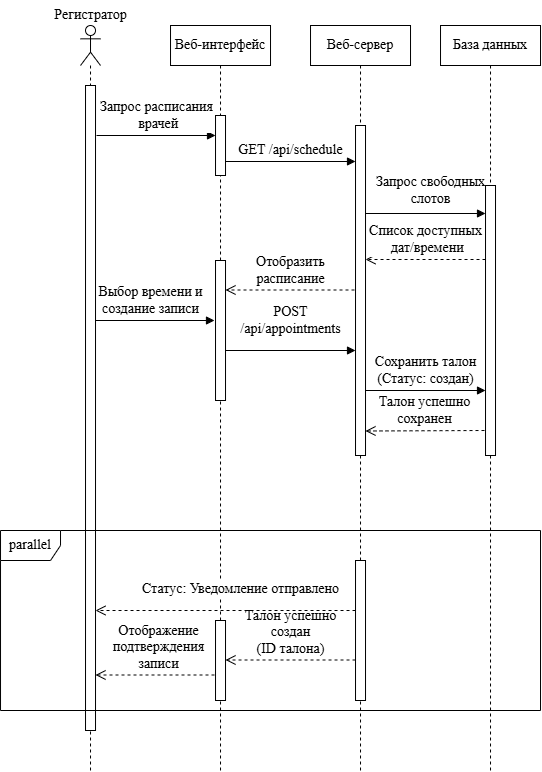

The diagram above was exported from draw.io. Its source (the exported page's mxGraphModel, read from the mxfile embedded in the PNG):
<mxGraphModel dx="982" dy="685" grid="1" gridSize="10" guides="1" tooltips="1" connect="1" arrows="1" fold="1" page="1" pageScale="1" pageWidth="827" pageHeight="1169" math="0" shadow="0">
  <root>
    <mxCell id="0" />
    <mxCell id="1" parent="0" />
    <mxCell id="8NiG5SbSHq-9o5ITUbtV-1" parent="1" style="shape=umlLifeline;perimeter=lifelinePerimeter;whiteSpace=wrap;html=1;container=1;dropTarget=0;collapsible=0;recursiveResize=0;outlineConnect=0;portConstraint=eastwest;newEdgeStyle={&quot;curved&quot;:0,&quot;rounded&quot;:0};participant=umlActor;size=40;fontFamily=Times New Roman;fontSize=14;" value="" vertex="1">
      <mxGeometry height="745" width="20" x="250.02" y="45" as="geometry" />
    </mxCell>
    <mxCell id="8NiG5SbSHq-9o5ITUbtV-2" parent="8NiG5SbSHq-9o5ITUbtV-1" style="html=1;points=[[0,0,0,0,5],[0,1,0,0,-5],[1,0,0,0,5],[1,1,0,0,-5]];perimeter=orthogonalPerimeter;outlineConnect=0;targetShapes=umlLifeline;portConstraint=eastwest;newEdgeStyle={&quot;curved&quot;:0,&quot;rounded&quot;:0};fontFamily=Times New Roman;fontSize=14;" value="" vertex="1">
      <mxGeometry height="645" width="10" x="5" y="60" as="geometry" />
    </mxCell>
    <mxCell id="8NiG5SbSHq-9o5ITUbtV-3" parent="1" style="text;html=1;align=center;verticalAlign=middle;resizable=0;points=[];autosize=1;strokeColor=none;fillColor=none;fontFamily=Times New Roman;fontSize=14;" value="&lt;span&gt;Регистратор&lt;/span&gt;" vertex="1">
      <mxGeometry height="30" width="100" x="210.0200000000002" y="20" as="geometry" />
    </mxCell>
    <mxCell id="8NiG5SbSHq-9o5ITUbtV-4" parent="1" style="shape=umlLifeline;perimeter=lifelinePerimeter;whiteSpace=wrap;html=1;container=1;dropTarget=0;collapsible=0;recursiveResize=0;outlineConnect=0;portConstraint=eastwest;newEdgeStyle={&quot;curved&quot;:0,&quot;rounded&quot;:0};fontFamily=Times New Roman;fontSize=14;" value="&lt;span&gt;Веб-интерфейс&lt;/span&gt;" vertex="1">
      <mxGeometry height="745" width="100" x="340.02" y="45" as="geometry" />
    </mxCell>
    <mxCell id="8NiG5SbSHq-9o5ITUbtV-5" parent="8NiG5SbSHq-9o5ITUbtV-4" style="html=1;points=[[0,0,0,0,5],[0,1,0,0,-5],[1,0,0,0,5],[1,1,0,0,-5]];perimeter=orthogonalPerimeter;outlineConnect=0;targetShapes=umlLifeline;portConstraint=eastwest;newEdgeStyle={&quot;curved&quot;:0,&quot;rounded&quot;:0};fontFamily=Times New Roman;fontSize=14;" value="" vertex="1">
      <mxGeometry height="60" width="10" x="45" y="90" as="geometry" />
    </mxCell>
    <mxCell id="8NiG5SbSHq-9o5ITUbtV-21" parent="8NiG5SbSHq-9o5ITUbtV-4" style="html=1;points=[[0,0,0,0,5],[0,1,0,0,-5],[1,0,0,0,5],[1,1,0,0,-5]];perimeter=orthogonalPerimeter;outlineConnect=0;targetShapes=umlLifeline;portConstraint=eastwest;newEdgeStyle={&quot;curved&quot;:0,&quot;rounded&quot;:0};fontFamily=Times New Roman;fontSize=14;" value="" vertex="1">
      <mxGeometry height="140" width="10" x="45" y="235" as="geometry" />
    </mxCell>
    <mxCell id="8NiG5SbSHq-9o5ITUbtV-22" edge="1" parent="8NiG5SbSHq-9o5ITUbtV-4" style="html=1;verticalAlign=bottom;endArrow=open;dashed=1;endSize=8;curved=0;rounded=0;fontFamily=Times New Roman;fontSize=14;" target="8NiG5SbSHq-9o5ITUbtV-21" value="Отобразить &lt;br&gt;расписание">
      <mxGeometry relative="1" as="geometry">
        <mxPoint x="183.9799999999998" y="264.5" as="sourcePoint" />
        <mxPoint x="58.99999999999977" y="264.5" as="targetPoint" />
      </mxGeometry>
    </mxCell>
    <mxCell id="8NiG5SbSHq-9o5ITUbtV-7" parent="1" style="shape=umlLifeline;perimeter=lifelinePerimeter;whiteSpace=wrap;html=1;container=1;dropTarget=0;collapsible=0;recursiveResize=0;outlineConnect=0;portConstraint=eastwest;newEdgeStyle={&quot;curved&quot;:0,&quot;rounded&quot;:0};fontFamily=Times New Roman;fontSize=14;" value="&lt;font&gt;Веб-сервер&lt;/font&gt;" vertex="1">
      <mxGeometry height="745" width="100" x="480.02" y="45" as="geometry" />
    </mxCell>
    <mxCell id="8NiG5SbSHq-9o5ITUbtV-8" parent="8NiG5SbSHq-9o5ITUbtV-7" style="html=1;points=[[0,0,0,0,5],[0,1,0,0,-5],[1,0,0,0,5],[1,1,0,0,-5]];perimeter=orthogonalPerimeter;outlineConnect=0;targetShapes=umlLifeline;portConstraint=eastwest;newEdgeStyle={&quot;curved&quot;:0,&quot;rounded&quot;:0};fontFamily=Times New Roman;fontSize=14;" value="" vertex="1">
      <mxGeometry height="330" width="10" x="45" y="100" as="geometry" />
    </mxCell>
    <mxCell id="8NiG5SbSHq-9o5ITUbtV-9" parent="1" style="shape=umlLifeline;perimeter=lifelinePerimeter;whiteSpace=wrap;html=1;container=1;dropTarget=0;collapsible=0;recursiveResize=0;outlineConnect=0;portConstraint=eastwest;newEdgeStyle={&quot;curved&quot;:0,&quot;rounded&quot;:0};fontFamily=Times New Roman;fontSize=14;" value="&lt;span&gt;База данных&lt;/span&gt;" vertex="1">
      <mxGeometry height="745" width="100" x="610.02" y="45" as="geometry" />
    </mxCell>
    <mxCell id="8NiG5SbSHq-9o5ITUbtV-10" parent="8NiG5SbSHq-9o5ITUbtV-9" style="html=1;points=[[0,0,0,0,5],[0,1,0,0,-5],[1,0,0,0,5],[1,1,0,0,-5]];perimeter=orthogonalPerimeter;outlineConnect=0;targetShapes=umlLifeline;portConstraint=eastwest;newEdgeStyle={&quot;curved&quot;:0,&quot;rounded&quot;:0};fontFamily=Times New Roman;fontSize=14;" value="" vertex="1">
      <mxGeometry height="270" width="10" x="45" y="160" as="geometry" />
    </mxCell>
    <mxCell id="8NiG5SbSHq-9o5ITUbtV-11" edge="1" parent="1" style="html=1;verticalAlign=bottom;endArrow=block;curved=0;rounded=0;fontFamily=Times New Roman;fontSize=14;" target="8NiG5SbSHq-9o5ITUbtV-5" value="Запрос расписания&lt;br&gt;&amp;nbsp;врачей">
      <mxGeometry relative="1" width="80" as="geometry">
        <mxPoint x="266.0200000000002" y="155" as="sourcePoint" />
        <mxPoint x="370.0200000000002" y="155" as="targetPoint" />
      </mxGeometry>
    </mxCell>
    <mxCell id="8NiG5SbSHq-9o5ITUbtV-12" edge="1" parent="1" style="html=1;verticalAlign=bottom;endArrow=block;curved=0;rounded=0;fontFamily=Times New Roman;fontSize=14;" value="GET /api/schedule">
      <mxGeometry relative="1" width="80" as="geometry">
        <mxPoint x="395.0200000000002" y="181" as="sourcePoint" />
        <mxPoint x="525.0200000000002" y="181" as="targetPoint" />
      </mxGeometry>
    </mxCell>
    <mxCell id="8NiG5SbSHq-9o5ITUbtV-13" edge="1" parent="1" style="html=1;verticalAlign=bottom;endArrow=block;curved=0;rounded=0;fontFamily=Times New Roman;fontSize=14;" value="Запрос свободных&lt;br&gt;слотов">
      <mxGeometry relative="1" width="80" x="0.083" y="3" as="geometry">
        <mxPoint as="offset" />
        <mxPoint x="535.0200000000002" y="233" as="sourcePoint" />
        <mxPoint x="655.0200000000002" y="233" as="targetPoint" />
      </mxGeometry>
    </mxCell>
    <mxCell id="8NiG5SbSHq-9o5ITUbtV-14" edge="1" parent="1" style="html=1;verticalAlign=bottom;endArrow=open;dashed=1;endSize=8;curved=0;rounded=0;fontFamily=Times New Roman;fontSize=14;" value="Список доступных&lt;br&gt;&amp;nbsp;дат/времени">
      <mxGeometry relative="1" as="geometry">
        <mxPoint x="655.0200000000002" y="279" as="sourcePoint" />
        <mxPoint x="535.0200000000002" y="279" as="targetPoint" />
      </mxGeometry>
    </mxCell>
    <mxCell id="8NiG5SbSHq-9o5ITUbtV-15" parent="1" style="shape=umlFrame;whiteSpace=wrap;html=1;pointerEvents=0;fontFamily=Times New Roman;fontSize=14;" value="parallel" vertex="1">
      <mxGeometry height="180" width="540" x="170.02" y="550" as="geometry" />
    </mxCell>
    <mxCell id="8NiG5SbSHq-9o5ITUbtV-25" edge="1" parent="1" source="8NiG5SbSHq-9o5ITUbtV-2" style="html=1;verticalAlign=bottom;endArrow=block;curved=0;rounded=0;fontFamily=Times New Roman;fontSize=14;" value="Выбор времени и&lt;br&gt;создание записи">
      <mxGeometry relative="1" width="80" x="-0.0758" as="geometry">
        <mxPoint as="offset" />
        <mxPoint x="269.02" y="340" as="sourcePoint" />
        <mxPoint x="384" y="340" as="targetPoint" />
      </mxGeometry>
    </mxCell>
    <mxCell id="8NiG5SbSHq-9o5ITUbtV-26" edge="1" parent="1" style="html=1;verticalAlign=bottom;endArrow=block;curved=0;rounded=0;fontFamily=Times New Roman;fontSize=14;" value="POST &lt;br&gt;/api/appointments">
      <mxGeometry relative="1" width="80" x="-0.0003" y="10" as="geometry">
        <mxPoint as="offset" />
        <mxPoint x="395.02" y="370" as="sourcePoint" />
        <mxPoint x="525.02" y="370" as="targetPoint" />
      </mxGeometry>
    </mxCell>
    <mxCell id="8NiG5SbSHq-9o5ITUbtV-27" edge="1" parent="1" style="html=1;verticalAlign=bottom;endArrow=block;curved=0;rounded=0;fontFamily=Times New Roman;fontSize=14;" value="Сохранить талон &lt;br&gt;(Статус: создан)">
      <mxGeometry relative="1" width="80" as="geometry">
        <mxPoint x="535.02" y="410" as="sourcePoint" />
        <mxPoint x="655.02" y="410" as="targetPoint" />
      </mxGeometry>
    </mxCell>
    <mxCell id="8NiG5SbSHq-9o5ITUbtV-28" edge="1" parent="1" style="html=1;verticalAlign=bottom;endArrow=open;dashed=1;endSize=8;curved=0;rounded=0;fontFamily=Times New Roman;fontSize=14;" value="Талон успешно&lt;br&gt;сохранен">
      <mxGeometry relative="1" as="geometry">
        <mxPoint x="654" y="450" as="sourcePoint" />
        <mxPoint x="535" y="450.5" as="targetPoint" />
      </mxGeometry>
    </mxCell>
    <mxCell id="8NiG5SbSHq-9o5ITUbtV-30" parent="1" style="html=1;points=[[0,0,0,0,5],[0,1,0,0,-5],[1,0,0,0,5],[1,1,0,0,-5]];perimeter=orthogonalPerimeter;outlineConnect=0;targetShapes=umlLifeline;portConstraint=eastwest;newEdgeStyle={&quot;curved&quot;:0,&quot;rounded&quot;:0};fontFamily=Times New Roman;fontSize=14;" value="" vertex="1">
      <mxGeometry height="140" width="10" x="525.02" y="580" as="geometry" />
    </mxCell>
    <mxCell id="8NiG5SbSHq-9o5ITUbtV-32" edge="1" parent="1" style="html=1;verticalAlign=bottom;endArrow=open;dashed=1;endSize=8;curved=0;rounded=0;fontFamily=Times New Roman;fontSize=14;" value="Отображение&lt;br&gt;подтверждения &lt;br&gt;записи">
      <mxGeometry relative="1" as="geometry">
        <mxPoint x="390" y="694.5" as="sourcePoint" />
        <mxPoint x="265.02" y="694.5" as="targetPoint" />
      </mxGeometry>
    </mxCell>
    <mxCell id="8NiG5SbSHq-9o5ITUbtV-33" parent="1" style="html=1;points=[[0,0,0,0,5],[0,1,0,0,-5],[1,0,0,0,5],[1,1,0,0,-5]];perimeter=orthogonalPerimeter;outlineConnect=0;targetShapes=umlLifeline;portConstraint=eastwest;newEdgeStyle={&quot;curved&quot;:0,&quot;rounded&quot;:0};fontFamily=Times New Roman;fontSize=14;" value="" vertex="1">
      <mxGeometry height="80" width="10" x="385.02" y="640" as="geometry" />
    </mxCell>
    <mxCell id="8NiG5SbSHq-9o5ITUbtV-34" edge="1" parent="1" source="8NiG5SbSHq-9o5ITUbtV-30" style="html=1;verticalAlign=bottom;endArrow=open;dashed=1;endSize=8;curved=0;rounded=0;fontFamily=Times New Roman;fontSize=14;" value="Талон успешно &lt;br&gt;создан&lt;br&gt;(ID талона)">
      <mxGeometry relative="1" as="geometry">
        <mxPoint x="520" y="679.5" as="sourcePoint" />
        <mxPoint x="395.02" y="679.5" as="targetPoint" />
      </mxGeometry>
    </mxCell>
    <mxCell id="8NiG5SbSHq-9o5ITUbtV-36" edge="1" parent="1" source="8NiG5SbSHq-9o5ITUbtV-30" style="html=1;verticalAlign=bottom;endArrow=open;dashed=1;endSize=8;curved=0;rounded=0;fontFamily=Times New Roman;fontSize=14;" value="Статус: Уведомление отправлено">
      <mxGeometry relative="1" x="-0.1154" y="-10" as="geometry">
        <mxPoint as="offset" />
        <mxPoint x="795.02" y="629.9999999999998" as="sourcePoint" />
        <mxPoint x="265.02" y="629.9999999999998" as="targetPoint" />
      </mxGeometry>
    </mxCell>
  </root>
</mxGraphModel>